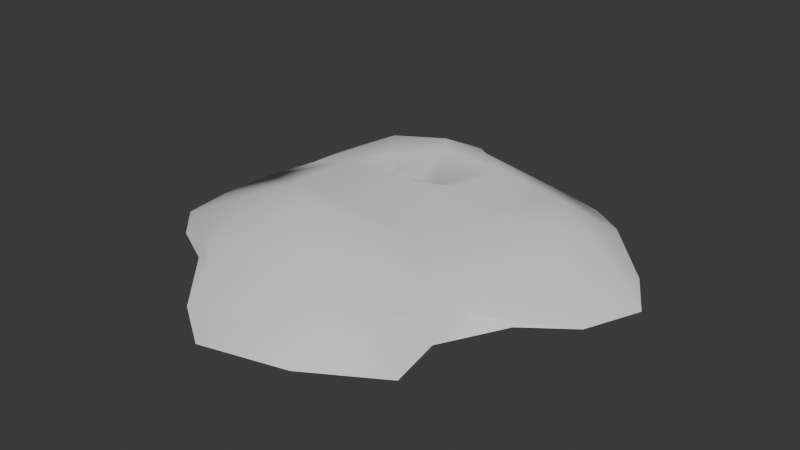 # Source: WaterSpray2.blend  (saved by Blender 4.0.36; exported with 4.5.12 LTS)
import bpy
from mathutils import Matrix  # noqa: F401  (used for matrix-valued properties, if any)

bpy.ops.wm.read_factory_settings(use_empty=True)
scene = bpy.context.scene
scene.name = 'Scene'

# ---- collections
col_collection = bpy.data.collections.new('Collection'); scene.collection.children.link(col_collection)

# ---- world
world_world = bpy.data.worlds.new('World'); scene.world = world_world
world_world.use_nodes = True; world_world.node_tree.nodes.clear()
_N = world_world.node_tree.nodes; _L = world_world.node_tree.links
n0 = _N.new('ShaderNodeOutputWorld'); n0.name = 'World Output'; n0.location = (300, 300)
n1 = _N.new('ShaderNodeBackground'); n1.name = 'Background'; n1.location = (10, 300)
n1.inputs[0].default_value = (0.05088, 0.05088, 0.05088, 1.0)
_L.new(n1.outputs[0], n0.inputs[0])
n0.is_active_output = True
world_world.color = (0.05088, 0.05088, 0.05088)
world_world.use_sun_shadow = False
world_world.sun_shadow_jitter_overblur = 0.0

# ---- meshes
me_icosphere = bpy.data.meshes.new('Icosphere')
me_icosphere.from_pydata([(0.1288, 0.419, 0.2718), (0.3309, -1.03, 0.1948), (0.2667, 0.6729, 0.3321), (-0.848, 0.2333, 0.2171), (-0.9751, 0.4515, 0.1114), (0.6431, -1.062, 0.1063), (1.02, -0.2729, 0.0), (1.448, 0.2804, 0.0), (-0.1011, -1.408, 0.0), (0.8702, -1.007, 0.0), (-1.257, -0.4495, 0.0), (-0.6587, -0.8933, 0.07682), (-0.7428, 1.145, 0.0), (-1.031, 0.2077, 0.0), (0.8714, 1.024, 0.0), (0.0129, 1.059, 0.0), (-0.3103, 0.8818, 0.3108), (0.9823, 0.519, 0.1956), (0.1076, -0.6032, 0.3394), (-0.4511, -0.3179, 0.3904), (-1.098, -0.5491, 0.08661), (-0.8284, 0.9238, 0.1232), (-0.6612, 0.7907, 0.2678), (-0.2176, 0.4662, 0.1991), (-0.4868, 0.4741, 0.2816), (1.269, 0.5811, 0.0), (1.005, 0.7846, 0.1213), (-0.161, 1.063, 0.2238), (-0.3481, 1.286, 0.0), (-0.5322, 1.147, 0.1555), (-1.022, 0.04095, 0.1205), (-1.205, -0.08615, 0.0), (-1.16, -0.2449, 0.07827), (-0.5096, -0.933, 0.1443), (-0.4086, -1.201, 0.0), (0.8167, -0.3987, 0.06836), (0.4013, 1.061, 0.0), (-0.9654, 0.7934, 0.0), (-1.013, -0.6893, 0.02856), (0.4228, -1.275, 0.0), (1.305, -0.06209, 0.0), (-0.5839, -0.9146, 0.1125), (-0.0783, 1.04, 0.1808), (0.8779, 0.3096, 0.2382), (-0.196, -0.4778, 0.3942), (0.3172, -0.193, 0.2508), (-1.045, 0.5067, 0.0), (-1.017, 0.3413, 0.05571), (-1.033, -0.008158, 0.1478), (-0.1898, 0.7204, 0.3179), (-0.9125, 0.5376, 0.1678), (0.8086, -0.6656, 0.0), (0.6806, -0.4662, 0.1062), (0.6553, 1.16, 0.0), (0.4904, 1.029, 0.1204), (0.6234, -0.6968, 0.08732), (-0.7936, -0.7601, 0.1426), (-0.924, 0.3419, 0.1643), (-0.01722, 0.9107, 0.2798), (-0.6373, 0.2556, 0.2661), (-0.3391, 0.4334, 0.234), (0.03447, 0.2352, 0.2095), (-0.04371, 0.4289, 0.2175), (0.08526, 0.9829, 0.2023), (0.5789, -0.746, 0.1252), (0.6391, 0.6844, 0.2639), (-0.1894, 0.3594, 0.2366), (0.4114, 0.2659, 0.2405), (-0.9222, 0.6668, 0.1156), (-0.9482, 0.1402, 0.1688)], [], [(19, 56, 33), (45, 61, 59), (5, 9, 64), (0, 62, 66), (39, 1, 8), (5, 39, 9), (10, 32, 31), (40, 35, 6), (68, 57, 50), (66, 60, 24), (66, 62, 60), (62, 23, 60), (19, 45, 59), (63, 36, 15), (14, 26, 25), (64, 55, 52), (67, 2, 0), (28, 12, 29), (48, 69, 32), (52, 51, 35), (20, 41, 56), (30, 4, 47), (37, 21, 12), (28, 29, 27), (25, 17, 7), (16, 29, 22), (69, 3, 57), (46, 4, 68), (54, 63, 58), (31, 30, 13), (33, 56, 41), (65, 17, 26), (38, 20, 10), (53, 36, 54), (42, 63, 15), (20, 19, 32), (29, 21, 22), (34, 8, 1), (1, 18, 33), (18, 44, 33), (1, 33, 34), (44, 19, 33), (19, 20, 56), (45, 43, 67), (43, 65, 67), (65, 2, 67), (61, 66, 59), (66, 24, 59), (45, 67, 61), (16, 22, 24), (22, 59, 24), (51, 55, 9), (55, 64, 9), (64, 52, 18), (52, 45, 18), (45, 44, 18), (18, 1, 64), (1, 5, 64), (39, 5, 1), (19, 44, 45), (63, 54, 36), (49, 16, 24), (24, 60, 49), (60, 23, 49), (23, 62, 49), (62, 0, 2), (49, 62, 2), (0, 66, 61), (61, 67, 0), (52, 55, 51), (51, 6, 35), (35, 40, 43), (40, 7, 43), (7, 17, 43), (43, 45, 35), (45, 52, 35), (46, 13, 47), (13, 30, 47), (25, 26, 17), (16, 27, 29), (30, 31, 32), (69, 48, 3), (30, 32, 69), (68, 4, 57), (4, 30, 69), (57, 4, 69), (21, 50, 22), (50, 57, 3), (22, 50, 3), (21, 37, 68), (37, 46, 68), (46, 47, 4), (68, 50, 21), (63, 42, 58), (58, 26, 54), (26, 14, 54), (14, 53, 54), (41, 20, 11), (20, 38, 11), (11, 34, 41), (34, 33, 41), (58, 27, 16), (16, 49, 58), (49, 2, 58), (65, 43, 17), (2, 65, 58), (26, 58, 65), (15, 28, 42), (28, 27, 42), (27, 58, 42), (59, 22, 3), (3, 48, 59), (48, 32, 19), (59, 48, 19), (32, 10, 20), (29, 12, 21)])
me_icosphere.polygons.foreach_set('use_smooth', [True] * 116)
_uv = me_icosphere.uv_layers.new(name='UVMap')
_uv.uv.foreach_set('vector', [0.2681, 0.3374, 0.212, 0.1344, 0.3335, 0.0966, 0.5252, 0.4881, 0.3693, 0.6621, 0.1738, 0.5179, 0.6813, 0.1165, 0.8735, 0.5476, 0.671, 0.2417, 0.9985, 0.962, 0.9825, 0.9075, 0.9985, 0.8639, 0.8675, 0.805, 0.7706, 0.8265, 0.8321, 0.6847, 0.8302, 0.8787, 0.8675, 0.805, 0.8675, 0.9564, 0.06693, 0.8261, 0.09576, 0.9081, 0.06693, 0.9592, 0.8735, 0.08938, 0.9237, 0.3127, 0.8946, 0.2348, 0.9176, 0.8354, 0.9444, 0.7335, 0.9398, 0.8068, 0.9985, 0.8639, 0.9825, 0.8093, 0.9985, 0.7657, 0.9985, 0.8639, 0.9825, 0.9075, 0.9825, 0.8093, 0.9825, 0.9075, 0.9666, 0.8529, 0.9825, 0.8093, 0.2681, 0.3374, 0.5252, 0.4881, 0.1738, 0.5179, 0.8413, 0.405, 0.8472, 0.2986, 0.8689, 0.4405, 0.8566, 0.1437, 0.8212, 0.09075, 0.8735, 1.949e-09, 0.671, 0.2417, 0.693, 0.28, 0.6827, 0.4052, 0.4672, 0.6768, 0.3765, 0.7295, 0.3683, 0.692, 0.8735, 0.5787, 0.8336, 0.6847, 0.8111, 0.6197, 0.9666, 0.6567, 0.9731, 0.5943, 0.9666, 0.7657, 0.6827, 0.4052, 0.884, 0.3912, 0.9237, 0.3127, -2.176e-08, 0.8261, 0.008852, 0.9735, -2.403e-08, 0.9063, 0.9265, 0.6196, 0.9222, 0.7621, 0.9043, 0.7184, 0.8735, 0.8502, 0.9131, 0.9087, 0.8756, 0.9792, 0.8735, 0.5787, 0.8111, 0.6197, 0.8302, 0.497, 0.6855, 0.8261, 0.5991, 0.7443, 0.7706, 0.7784, 0.1605, 0.7661, 0.06434, 0.7915, 0.07959, 0.6984, 0.9731, 0.5943, 0.1285, 0.4751, 0.9444, 0.7335, 0.88, 0.7625, 0.9222, 0.7621, 0.9176, 0.8354, 0.8267, 0.2644, 0.8413, 0.405, 0.822, 0.4333, 0.8735, 0.5476, 0.9265, 0.6196, 0.8865, 0.6747, -2.63e-08, 0.9865, -2.403e-08, 0.9063, 0.008852, 0.9735, 0.4878, 0.7369, 0.5991, 0.7443, 0.8212, 0.09075, 0.1351, 0.8261, 0.1625, 0.854, 0.1351, 0.8829, 0.8519, 0.2211, 0.8472, 0.2986, 0.8267, 0.2644, 0.8496, 0.4687, 0.8413, 0.405, 0.8689, 0.4405, 0.09056, 0.1722, 0.2681, 0.3374, 0.03902, 0.2766, 0.06434, 0.7915, 0.009657, 0.6906, 0.07959, 0.6984, 0.3985, 0.02813, 0.5156, 7.452e-09, 0.5978, 0.1127, 0.5978, 0.1127, 0.4844, 0.3146, 0.3335, 0.0966, 0.4844, 0.3146, 0.3762, 0.326, 0.3335, 0.0966, 0.5978, 0.1127, 0.3335, 0.0966, 0.3985, 0.02813, 0.3762, 0.326, 0.2681, 0.3374, 0.3335, 0.0966, 0.2681, 0.3374, 0.09056, 0.1722, 0.212, 0.1344, 0.5252, 0.4881, 0.5826, 0.703, 0.4672, 0.6768, 0.5826, 0.703, 0.4878, 0.7369, 0.4672, 0.6768, 0.4878, 0.7369, 0.3765, 0.7295, 0.4672, 0.6768, 0.3693, 0.6621, 0.2704, 0.6773, 0.1738, 0.5179, 0.2704, 0.6773, 0.1725, 0.6625, 0.1738, 0.5179, 0.5252, 0.4881, 0.4672, 0.6768, 0.3693, 0.6621, 0.1605, 0.7661, 0.07959, 0.6984, 0.1725, 0.6625, 0.07959, 0.6984, 0.1738, 0.5179, 0.1725, 0.6625, 0.884, 0.3912, 0.693, 0.28, 0.8735, 0.5476, 0.693, 0.28, 0.671, 0.2417, 0.8735, 0.5476, 0.671, 0.2417, 0.6827, 0.4052, 0.4844, 0.3146, 0.6827, 0.4052, 0.5252, 0.4881, 0.4844, 0.3146, 0.5252, 0.4881, 0.3762, 0.326, 0.4844, 0.3146, 0.4844, 0.3146, 0.5978, 0.1127, 0.671, 0.2417, 0.5978, 0.1127, 0.6813, 0.1165, 0.671, 0.2417, 0.8675, 0.805, 0.8302, 0.8787, 0.7706, 0.8265, 0.2681, 0.3374, 0.3762, 0.326, 0.5252, 0.4881, 0.8413, 0.405, 0.8267, 0.2644, 0.8472, 0.2986, 0.2145, 0.7581, 0.1605, 0.7661, 0.1725, 0.6625, 0.1725, 0.6625, 0.2149, 0.6784, 0.2145, 0.7581, 0.2149, 0.6784, 0.2572, 0.6943, 0.2145, 0.7581, 0.2572, 0.6943, 0.3128, 0.6931, 0.2145, 0.7581, 0.3128, 0.6931, 0.3683, 0.692, 0.3765, 0.7295, 0.2145, 0.7581, 0.3128, 0.6931, 0.3765, 0.7295, 0.3683, 0.692, 0.2704, 0.6773, 0.3693, 0.6621, 0.3693, 0.6621, 0.4672, 0.6768, 0.3683, 0.692, 0.6827, 0.4052, 0.693, 0.28, 0.884, 0.3912, 0.884, 0.3912, 0.8946, 0.2348, 0.9237, 0.3127, 0.9237, 0.3127, 0.8735, 0.08938, 0.5826, 0.703, 0.8735, 0.08938, 0.7706, 0.7784, 0.5826, 0.703, 0.7706, 0.7784, 0.5991, 0.7443, 0.5826, 0.703, 0.5826, 0.703, 0.5252, 0.4881, 0.9237, 0.3127, 0.5252, 0.4881, 0.6827, 0.4052, 0.9237, 0.3127, 0.88, 0.7625, 0.8865, 0.6747, 0.9043, 0.7184, 0.8865, 0.6747, 0.9265, 0.6196, 0.9043, 0.7184, 0.6855, 0.8261, 0.5934, 0.7878, 0.5991, 0.7443, 0.1605, 0.7661, 0.1875, 0.8261, 0.06434, 0.7915, 0.1351, 0.9542, 0.09576, 0.8683, 0.1351, 0.8261, 0.9731, 0.5943, 0.9666, 0.6567, 0.1285, 0.4751, 0.1351, 0.9542, 0.1351, 0.8261, 0.9731, 0.5943, 0.9176, 0.8354, 0.0177, 0.9712, 0.9444, 0.7335, 0.0177, 0.9712, 0.1351, 0.9542, 0.9731, 0.5943, 0.9444, 0.7335, 0.0177, 0.9712, 0.9731, 0.5943, 0.009657, 0.6906, 0.9398, 0.8068, 0.07959, 0.6984, 0.9398, 0.8068, 0.9444, 0.7335, 0.1285, 0.4751, 0.07959, 0.6984, 0.9398, 0.8068, 0.1285, 0.4751, 0.9131, 0.9087, 0.8735, 0.8502, 0.9176, 0.8354, 0.8735, 0.8502, 0.88, 0.7625, 0.9176, 0.8354, 0.88, 0.7625, 0.9043, 0.7184, 0.9222, 0.7621, 0.9176, 0.8354, 0.9398, 0.8068, 0.9131, 0.9087, 0.8413, 0.405, 0.8496, 0.4687, 0.822, 0.4333, 0.822, 0.4333, 0.8212, 0.09075, 0.8267, 0.2644, 0.8212, 0.09075, 0.8566, 0.1437, 0.8267, 0.2644, 0.8566, 0.1437, 0.8519, 0.2211, 0.8267, 0.2644, 0.008852, 0.9735, 1.0, 0.7426, 0.274, 0.106, 1.0, 0.7426, 0.9796, 0.688, 0.274, 0.106, 0.274, 0.106, 0.3985, 0.02813, 0.008852, 0.9735, 0.3985, 0.02813, -2.63e-08, 0.9865, 0.008852, 0.9735, 0.251, 0.8021, 0.1875, 0.8261, 0.1605, 0.7661, 0.1605, 0.7661, 0.2145, 0.7581, 0.251, 0.8021, 0.2145, 0.7581, 0.3765, 0.7295, 0.251, 0.8021, 0.4878, 0.7369, 0.5826, 0.703, 0.5991, 0.7443, 0.3765, 0.7295, 0.4878, 0.7369, 0.251, 0.8021, 0.8212, 0.09075, 0.251, 0.8021, 0.4878, 0.7369, 0.8689, 0.4405, 0.8735, 0.5787, 0.8496, 0.4687, 0.8735, 0.5787, 0.8302, 0.497, 0.8496, 0.4687, 0.8302, 0.497, 0.822, 0.4333, 0.8496, 0.4687, 0.1738, 0.5179, 0.07959, 0.6984, 0.1285, 0.4751, 0.1285, 0.4751, 0.08375, 0.3758, 0.1738, 0.5179, 0.08375, 0.3758, 0.03902, 0.2766, 0.2681, 0.3374, 0.1738, 0.5179, 0.08375, 0.3758, 0.2681, 0.3374, 0.03902, 0.2766, 0.0272, 0.197, 0.09056, 0.1722, 0.06434, 0.7915, -1.709e-08, 0.764, 0.009657, 0.6906])
me_icosphere.update()

# ---- objects
ob_waterspray2 = bpy.data.objects.new('WaterSpray2', me_icosphere)

# ---- transforms, parenting, visibility, modifiers, constraints
ob_waterspray2.location = (0.0, 0.0, 0.0)

# ---- collection membership
col_collection.objects.link(ob_waterspray2)

# ---- scene / render settings (as saved in the file)
scene.frame_start = 1; scene.frame_end = 250; scene.frame_set(1)
scene.render.engine = 'BLENDER_EEVEE_NEXT'
scene.cycles.sampling_pattern = 'TABULATED_SOBOL'
bpy.context.view_layer.update()

# ---- added for rendering (the .blend has no active camera and no usable light): camera, sun
cam_auto = bpy.data.cameras.new('AutoCamera')
cam_auto.lens = 50.0
cam_auto.sensor_width = 36.0
cam_auto.clip_end = 1000.0
ob_auto_camera = bpy.data.objects.new('AutoCamera', cam_auto)
scene.collection.objects.link(ob_auto_camera)
ob_auto_camera.location = (3.64671, -4.32226, 3.03815)
ob_auto_camera.rotation_euler = (1.09748, -7.21219e-08, 0.694738)
scene.camera = ob_auto_camera
light_auto_sun = bpy.data.lights.new('AutoSun', 'SUN')
light_auto_sun.energy = 3.0
light_auto_sun.angle = 0.0523599
ob_auto_sun = bpy.data.objects.new('AutoSun', light_auto_sun)
scene.collection.objects.link(ob_auto_sun)
ob_auto_sun.rotation_euler = (0.872665, 0.174533, 0.523599)
bpy.context.view_layer.update()
